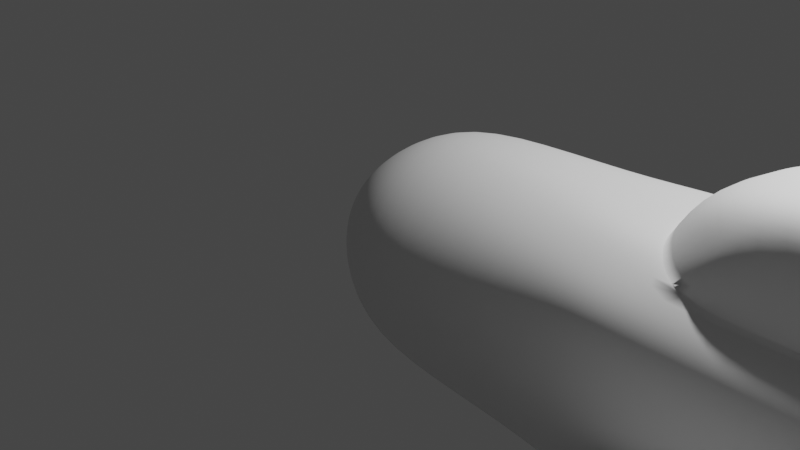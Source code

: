 # Source: placeholder-plane-model.blend  (saved by Blender 3.4.6; exported with 4.5.12 LTS)
import bpy
from mathutils import Matrix  # noqa: F401  (used for matrix-valued properties, if any)

bpy.ops.wm.read_factory_settings(use_empty=True)
scene = bpy.context.scene
scene.name = 'Scene'

# ---- collections
col_collection = bpy.data.collections.new('Collection'); scene.collection.children.link(col_collection)

# ---- node groups
ng_auto_smooth = bpy.data.node_groups.new('Auto Smooth', 'GeometryNodeTree')
_s = ng_auto_smooth.interface.new_socket(name='Geometry', in_out='OUTPUT', socket_type='NodeSocketGeometry')
_s = ng_auto_smooth.interface.new_socket(name='Geometry', in_out='INPUT', socket_type='NodeSocketGeometry')
_s = ng_auto_smooth.interface.new_socket(name='Angle', in_out='INPUT', socket_type='NodeSocketFloat')
_s.subtype = 'ANGLE'
_s.min_value = 0.0
_s.max_value = 3.142
ng_auto_smooth.is_modifier = True
_N = ng_auto_smooth.nodes; _L = ng_auto_smooth.links
n0 = _N.new('NodeGroupOutput'); n0.name = 'Group Output'; n0.location = (480, -100)
n1 = _N.new('NodeGroupInput'); n1.name = 'Group Input'; n1.location = (-420, -300)
n2 = _N.new('NodeGroupInput'); n2.name = 'Group Input.001'; n2.location = (-60, -100)
n3 = _N.new('GeometryNodeSetShadeSmooth'); n3.name = 'Set Shade Smooth'; n3.location = (120, -100)
n3.domain = 'EDGE'
n4 = _N.new('GeometryNodeSetShadeSmooth'); n4.name = 'Set Shade Smooth.001'; n4.location = (300, -100)
n5 = _N.new('GeometryNodeInputMeshEdgeAngle'); n5.name = 'Edge Angle'; n5.location = (-420, -220)
n6 = _N.new('GeometryNodeInputEdgeSmooth'); n6.name = 'Is Edge Smooth'; n6.location = (-60, -160)
n7 = _N.new('GeometryNodeInputShadeSmooth'); n7.name = 'Is Face Smooth'; n7.location = (-240, -340)
n8 = _N.new('FunctionNodeBooleanMath'); n8.name = 'Boolean Math'; n8.location = (-60, -220)
n9 = _N.new('FunctionNodeCompare'); n9.name = 'Compare'; n9.location = (-240, -180)
n9.operation = 'LESS_EQUAL'
_L.new(n5.outputs[0], n9.inputs[0])
_L.new(n4.outputs[0], n0.inputs[0])
_L.new(n1.outputs[1], n9.inputs[1])
_L.new(n9.outputs[0], n8.inputs[0])
_L.new(n7.outputs[0], n8.inputs[1])
_L.new(n2.outputs[0], n3.inputs[0])
_L.new(n6.outputs[0], n3.inputs[1])
_L.new(n3.outputs[0], n4.inputs[0])
_L.new(n8.outputs[0], n3.inputs[2])
n0.is_active_output = True

# ---- world
world_world = bpy.data.worlds.new('World'); scene.world = world_world
world_world.use_nodes = True; world_world.node_tree.nodes.clear()
_N = world_world.node_tree.nodes; _L = world_world.node_tree.links
n0 = _N.new('ShaderNodeOutputWorld'); n0.name = 'World Output'; n0.location = (300, 300)
n1 = _N.new('ShaderNodeBackground'); n1.name = 'Background'; n1.location = (10, 300)
n1.inputs[0].default_value = (0.05088, 0.05088, 0.05088, 1.0)
_L.new(n1.outputs[0], n0.inputs[0])
n0.is_active_output = True
world_world.color = (0.05088, 0.05088, 0.05088)
world_world.use_sun_shadow = False
world_world.sun_shadow_jitter_overblur = 0.0

# ---- cameras
cam_camera = bpy.data.cameras.new('Camera')
cam_camera.clip_end = 100.0
cam_camera.ortho_scale = 7.314

# ---- lights
light_light = bpy.data.lights.new('Light', 'POINT')
light_light.transmission_factor = 0.0
light_light.energy = 1000.0
light_light.shadow_soft_size = 0.1
light_light.shadow_maximum_resolution = 0.006
light_light.use_absolute_resolution = True

# ---- meshes
me_circle = bpy.data.meshes.new('Circle')
me_circle.from_pydata([(1.21, 0.0, 3.1), (1.187, -0.3058, 3.1), (1.118, -0.6134, 3.1), (1.006, -0.8751, 3.1), (0.8557, -1.057, 3.1), (0.6723, -1.156, 3.1), (0.4631, -1.19, 3.1), (0.2361, -1.195, 3.1), (-2.585e-08, -1.195, 3.1), (-0.2361, -1.195, 3.1), (-0.4631, -1.19, 3.1), (-0.6723, -1.156, 3.1), (-0.8557, -1.057, 3.1), (-1.006, -0.8751, 3.1), (-1.164, -0.5937, 3.1), (-1.164, -0.3139, 3.1), (-1.164, 0.0, 3.1), (-1.045, 0.0, 0.4013), (-1.025, -0.2039, 0.4013), (-0.9655, -0.3999, 0.4013), (-0.8689, -0.5806, 0.4013), (-0.7389, -0.7389, 0.4013), (-0.5806, -0.8689, 0.4013), (-0.3999, -0.9655, 0.4013), (-0.2039, -1.025, 0.4013), (-5.516e-09, -1.045, 0.4013), (0.2039, -1.025, 0.4013), (0.3999, -0.9655, 0.4013), (0.5806, -0.8689, 0.4013), (0.7389, -0.7389, 0.4013), (0.8689, -0.5806, 0.4013), (0.9655, -0.3999, 0.4013), (1.025, -0.2039, 0.4013), (1.045, 0.0, 0.4013), (-1.21, 0.0, 1.021), (-1.187, -0.2361, 1.021), (-1.118, -0.4631, 1.021), (-1.006, -0.6723, 1.021), (-0.8557, -0.8557, 1.021), (-0.6723, -1.006, 1.021), (-0.4631, -1.118, 1.021), (-0.2361, -1.187, 1.021), (-8.524e-09, -1.21, 1.021), (0.2361, -1.187, 1.021), (0.4631, -1.118, 1.021), (0.6723, -1.006, 1.021), (0.8557, -0.8557, 1.021), (1.006, -0.6723, 1.021), (1.118, -0.4631, 1.021), (1.187, -0.2361, 1.021), (1.21, 0.0, 1.021), (-1.195, 0.0, 2.331), (-1.195, -0.2361, 2.331), (-1.118, -0.4788, 2.331), (-1.006, -0.7199, 2.331), (-0.8557, -0.9196, 2.331), (-0.6723, -1.06, 2.331), (-0.4631, -1.146, 2.331), (-0.2361, -1.19, 2.331), (4.127e-08, -1.204, 2.331), (0.2361, -1.19, 2.331), (0.4631, -1.146, 2.331), (0.6723, -1.06, 2.331), (0.8557, -0.9196, 2.331), (1.006, -0.7199, 2.331), (1.118, -0.4788, 2.331), (1.187, -0.2361, 2.331), (1.21, 0.0, 2.331), (-0.1137, 0.0, -0.3761), (-0.6358, 0.0, -0.1118), (-0.288, 0.0, -0.3386), (-0.1115, -0.02217, -0.3761), (-0.6236, -0.124, -0.1118), (-0.2824, -0.05618, -0.3386), (-0.105, -0.04349, -0.3761), (-0.5874, -0.2433, -0.1118), (-0.266, -0.1102, -0.3386), (-0.0945, -0.06314, -0.3761), (-0.5287, -0.3532, -0.1118), (-0.2394, -0.16, -0.3386), (-0.08036, -0.08036, -0.3761), (-0.4496, -0.4496, -0.1118), (-0.2036, -0.2036, -0.3386), (-0.06314, -0.0945, -0.3761), (-0.3532, -0.5287, -0.1118), (-0.16, -0.2394, -0.3386), (-0.04349, -0.105, -0.3761), (-0.2433, -0.5874, -0.1118), (-0.1102, -0.266, -0.3386), (-0.02217, -0.1115, -0.3761), (-0.124, -0.6236, -0.1118), (-0.05618, -0.2824, -0.3386), (-3.731e-10, -0.1137, -0.3761), (-7.571e-09, -0.6358, -0.1118), (-4.433e-09, -0.288, -0.3386), (0.02217, -0.1115, -0.3761), (0.124, -0.6236, -0.1118), (0.05618, -0.2824, -0.3386), (0.04349, -0.105, -0.3761), (0.2433, -0.5874, -0.1118), (0.1102, -0.266, -0.3386), (0.06314, -0.0945, -0.3761), (0.3532, -0.5287, -0.1118), (0.16, -0.2394, -0.3386), (0.08036, -0.08036, -0.3761), (0.4496, -0.4496, -0.1118), (0.2036, -0.2036, -0.3386), (0.0945, -0.06314, -0.3761), (0.5287, -0.3532, -0.1118), (0.2394, -0.16, -0.3386), (0.105, -0.04349, -0.3761), (0.5874, -0.2433, -0.1118), (0.266, -0.1102, -0.3386), (0.1115, -0.02217, -0.3761), (0.6236, -0.124, -0.1118), (0.2824, -0.05618, -0.3386), (0.1137, 0.0, -0.3761), (0.6358, 0.0, -0.1118), (0.288, 0.0, -0.3386), (1.21, 0.0, 7.205), (1.187, -0.3058, 7.205), (1.118, -0.6134, 7.205), (1.006, -0.8751, 7.205), (0.8557, -1.057, 7.205), (0.6723, -1.156, 7.205), (0.4631, -1.19, 7.205), (0.2361, -1.195, 7.205), (2.84e-07, -1.195, 7.205), (-0.2361, -1.195, 7.205), (-0.4631, -1.19, 7.205), (-0.6723, -1.156, 7.205), (-0.8557, -1.057, 7.205), (-1.006, -0.8751, 7.205), (-1.164, -0.5937, 7.205), (-1.164, -0.3139, 7.205), (-1.164, 0.0, 7.205), (1.006, -0.8751, 3.442), (0.8557, -1.057, 3.442), (1.118, -0.6134, 3.442), (-0.4631, -1.19, 3.442), (-0.6723, -1.156, 3.442), (0.6723, -1.156, 3.442), (0.4631, -1.19, 3.442), (0.2361, -1.195, 3.442), (-5.873e-11, -1.195, 3.442), (-1.164, -0.5937, 3.415), (-1.164, -0.3139, 3.307), (-0.8557, -1.057, 3.442), (-1.006, -0.8751, 3.705), (-0.2361, -1.195, 3.442), (-1.164, 0.0, 3.25), (1.187, -0.3058, 3.442), (1.21, 0.0, 3.442), (-1.898, -0.5937, 4.145), (-1.898, -0.3139, 4.095), (-1.72, -0.7694, 4.259), (-1.898, 0.0, 4.095), (-1.467, -0.5937, 3.721), (-1.467, -0.3139, 3.482), (-1.309, -0.8751, 4.04), (-1.467, 0.0, 3.381), (1.006, -0.8751, 4.269), (1.118, -0.6134, 4.269), (-0.4631, -1.19, 4.269), (0.6723, -1.156, 4.269), (0.2361, -1.195, 4.269), (-1.164, -0.5937, 3.955), (-0.8557, -1.057, 4.269), (-0.2361, -1.195, 4.269), (1.187, -0.3058, 4.269), (1.21, 0.0, 4.269), (0.8557, -1.057, 4.269), (-0.6723, -1.156, 4.269), (0.3327, -1.275, 4.164), (6.238e-08, -1.195, 4.269), (-1.164, -0.3139, 3.955), (-1.006, -0.8751, 4.551), (-1.164, 0.0, 3.955), (-1.898, -0.5937, 5.712), (-1.898, -0.3139, 5.712), (-1.72, -0.7694, 5.712), (-1.898, 0.0, 5.712), (-1.006, -0.8751, 5.712), (0.3396, 0.0, 9.0), (0.3264, -0.1881, 9.0), (0.2874, -0.3791, 9.0), (0.2239, -0.5416, 9.0), (0.1385, -0.6548, 9.0), (0.03438, -0.7158, 9.0), (-0.08437, -0.7373, 9.0), (-0.2132, -0.7401, 9.0), (-0.3472, -0.7401, 9.0), (-0.4812, -0.7401, 9.0), (-0.6101, -0.7373, 9.0), (-0.7288, -0.7158, 9.0), (-0.8329, -0.6548, 9.0), (-0.9183, -0.5416, 9.0), (-1.008, -0.3669, 9.0), (-1.008, -0.1932, 9.0), (-1.008, 0.0, 9.0), (-1.625, -0.8751, 6.216), (-1.783, -0.5937, 6.216), (-1.783, -0.3139, 6.216), (-1.783, 0.0, 6.216), (-0.4166, 0.0, 10.42), (-0.4212, -0.217, 10.42), (-0.4348, -0.2846, 10.42), (-0.4569, -0.3422, 10.42), (-0.4866, -0.3823, 10.42), (-0.5228, -0.4038, 10.42), (-0.5641, -0.4115, 10.42), (-0.6089, -0.4124, 10.42), (-0.6555, -0.4124, 10.42), (-0.7022, -0.4124, 10.42), (-0.747, -0.4115, 10.42), (-0.7883, -0.4038, 10.42), (-0.8245, -0.3823, 10.42), (-0.8542, -0.3422, 10.42), (-0.8854, -0.2803, 10.42), (-0.8854, -0.2188, 10.42), (-0.8854, 0.0, 10.42), (0.4631, -1.19, 5.207), (0.3458, -1.193, 4.269), (0.6723, -1.156, 3.531), (0.6053, -1.167, 3.442), (0.6723, -1.156, 6.806), (0.3322, -1.193, 3.51), (0.3327, -1.193, 4.164), (0.4631, -13.4, 4.269), (0.4631, -13.4, 3.442), (0.6053, -13.38, 3.442), (0.6723, -13.36, 3.531), (0.6723, -13.36, 4.269), (0.4631, -13.4, 5.207), (0.3458, -13.4, 4.269), (0.6723, -13.36, 6.806), (0.3322, -13.4, 3.51), (0.3327, -13.4, 4.164), (0.3322, -1.275, 3.51), (0.6723, -1.238, 6.806), (0.4631, -1.272, 5.207), (0.3458, -1.275, 4.269), (0.6053, -1.249, 3.442), (0.4631, -1.272, 3.442), (0.6723, -1.238, 4.269), (0.6723, -1.238, 3.531), (0.3322, -13.3, 3.51), (0.4631, -13.3, 5.207), (0.3458, -13.3, 4.269), (0.6053, -13.28, 3.442), (0.3327, -13.3, 4.164), (0.6723, -13.27, 6.806), (0.4631, -13.3, 3.442), (0.6723, -13.27, 4.269), (0.6723, -13.27, 3.531), (0.3327, -13.22, 4.164), (0.6723, -13.18, 6.806), (0.4631, -13.22, 3.442), (0.6723, -13.18, 4.269), (0.6723, -13.18, 3.531), (0.3322, -13.22, 3.51), (0.4631, -13.22, 5.207), (0.3458, -13.22, 4.269), (0.6053, -13.19, 3.442), (-0.6535, 0.0, 11.11), (-0.6549, -0.05238, 11.11), (-0.659, -0.07298, 11.11), (-0.6658, -0.0905, 11.11), (-0.6748, -0.1027, 11.11), (-0.6858, -0.1093, 11.11), (-0.6984, -0.1116, 11.11), (-0.7121, -0.1119, 11.11), (-0.7263, -0.1119, 11.11), (-0.7405, -0.1119, 11.11), (-0.7541, -0.1116, 11.11), (-0.7667, -0.1093, 11.11), (-0.7777, -0.1027, 11.11), (-0.7868, -0.0905, 11.11), (-0.7963, -0.07166, 11.11), (-0.7963, -0.05292, 11.11), (-0.7963, 0.0, 11.11), (-0.7262, 0.0, 11.34), (-0.6555, -1.753, 10.42), (-0.7022, -1.753, 10.42), (-0.7263, -1.753, 11.11), (-0.7405, -1.753, 11.11), (-0.6897, -0.431, 10.28), (-0.7392, -0.4299, 10.28), (-0.537, -0.4299, 10.28), (-0.5866, -0.431, 10.28), (-0.7849, -0.4215, 10.28), (-0.825, -0.3977, 10.28), (-0.6381, -0.431, 10.28), (-0.8578, -0.3535, 10.28), (-0.8923, -0.2852, 10.28), (-0.8923, -0.2174, 10.28), (-0.8923, 0.0, 10.28), (-0.3789, -0.2154, 10.28), (-0.394, -0.29, 10.28), (-0.4184, -0.3535, 10.28), (-0.4513, -0.3977, 10.28), (-0.3739, 0.0, 10.28), (-0.4913, -0.4215, 10.28), (-0.6555, -1.594, 10.42), (-0.7022, -1.594, 10.42), (-0.7263, -1.558, 11.11), (-0.7405, -1.558, 11.11), (-1.008, -0.08007, 9.0), (-0.8854, -0.05262, 10.42), (-0.7963, -0.02194, 11.11), (-0.8923, -0.05228, 10.28), (-1.979, -0.05262, 10.42), (-1.979, 0.0, 10.42), (-2.004, -0.02194, 11.11), (-2.004, 0.0, 11.11), (-1.896, -0.05262, 10.42), (-1.84, 0.0, 11.11), (-1.84, -0.02194, 11.11), (-1.896, 0.0, 10.42), (-0.7313, -0.4487, 10.14), (-0.5637, -0.4499, 10.14), (-0.8255, -0.4134, 10.14), (-0.8994, -0.2902, 10.14), (-0.8994, 0.0, 10.14), (-0.3523, -0.2954, 10.14), (-0.4152, -0.4134, 10.14), (-0.6769, -0.4499, 10.14), (-0.5093, -0.4487, 10.14), (-0.7815, -0.4395, 10.14), (-0.6203, -0.4499, 10.14), (-0.8615, -0.365, 10.14), (-0.8994, -0.2159, 10.14), (-0.3358, -0.2137, 10.14), (-0.3791, -0.365, 10.14), (-0.3302, 0.0, 10.14), (-0.4592, -0.4395, 10.14), (-0.8994, -0.05398, 10.14)], [], [(29, 30, 47, 46), (84, 87, 23, 22), (87, 90, 24, 23), (90, 93, 25, 24), (93, 96, 26, 25), (96, 99, 27, 26), (99, 102, 28, 27), (102, 105, 29, 28), (105, 108, 30, 29), (108, 111, 31, 30), (69, 72, 18, 17), (111, 114, 32, 31), (72, 75, 19, 18), (114, 117, 33, 32), (75, 78, 20, 19), (78, 81, 21, 20), (81, 84, 22, 21), (49, 50, 67, 66), (30, 31, 48, 47), (17, 18, 35, 34), (31, 32, 49, 48), (18, 19, 36, 35), (32, 33, 50, 49), (19, 20, 37, 36), (20, 21, 38, 37), (21, 22, 39, 38), (22, 23, 40, 39), (23, 24, 41, 40), (24, 25, 42, 41), (25, 26, 43, 42), (26, 27, 44, 43), (27, 28, 45, 44), (28, 29, 46, 45), (63, 64, 3, 4), (36, 37, 54, 53), (37, 38, 55, 54), (38, 39, 56, 55), (39, 40, 57, 56), (40, 41, 58, 57), (41, 42, 59, 58), (42, 43, 60, 59), (43, 44, 61, 60), (44, 45, 62, 61), (45, 46, 63, 62), (46, 47, 64, 63), (47, 48, 65, 64), (34, 35, 52, 51), (48, 49, 66, 65), (35, 36, 53, 52), (72, 69, 70, 73), (73, 70, 68, 71), (75, 72, 73, 76), (76, 73, 71, 74), (78, 75, 76, 79), (79, 76, 74, 77), (81, 78, 79, 82), (82, 79, 77, 80), (84, 81, 82, 85), (85, 82, 80, 83), (87, 84, 85, 88), (88, 85, 83, 86), (90, 87, 88, 91), (91, 88, 86, 89), (93, 90, 91, 94), (94, 91, 89, 92), (96, 93, 94, 97), (97, 94, 92, 95), (99, 96, 97, 100), (100, 97, 95, 98), (102, 99, 100, 103), (103, 100, 98, 101), (105, 102, 103, 106), (106, 103, 101, 104), (108, 105, 106, 109), (109, 106, 104, 107), (111, 108, 109, 112), (112, 109, 107, 110), (114, 111, 112, 115), (115, 112, 110, 113), (117, 114, 115, 118), (118, 115, 113, 116), (64, 65, 2, 3), (51, 52, 15, 16), (65, 66, 1, 2), (52, 53, 14, 15), (66, 67, 0, 1), (53, 54, 13, 14), (54, 55, 12, 13), (55, 56, 11, 12), (56, 57, 10, 11), (57, 58, 9, 10), (58, 59, 8, 9), (59, 60, 7, 8), (60, 61, 6, 7), (61, 62, 5, 6), (62, 63, 4, 5), (171, 161, 122, 123), (161, 162, 121, 122), (172, 163, 129, 130), (248, 250, 237, 234), (174, 165, 126, 127), (164, 171, 123, 124, 225), (175, 166, 133, 134), (176, 167, 131, 132), (163, 168, 128, 129), (167, 172, 130, 131), (165, 222, 221, 125, 126), (166, 176, 132, 133), (177, 175, 134, 135), (168, 174, 127, 128), (162, 169, 120, 121), (169, 170, 119, 120), (1, 0, 152, 151), (2, 1, 151, 138), (9, 8, 144, 149), (16, 15, 146, 150), (14, 13, 148, 145), (7, 6, 142, 143), (12, 11, 140, 147), (10, 9, 149, 139), (13, 12, 147, 148), (15, 14, 145, 146), (5, 4, 137, 141), (8, 7, 143, 144), (6, 5, 141, 224, 142), (11, 10, 139, 140), (3, 2, 138, 136), (4, 3, 136, 137), (158, 157, 153, 154), (157, 159, 155, 153), (160, 158, 154, 156), (150, 146, 158, 160), (145, 148, 159, 157), (146, 145, 157, 158), (151, 152, 170, 169), (138, 151, 169, 162), (149, 144, 174, 168), (150, 146, 175, 177), (145, 148, 176, 166), (143, 142, 226, 227, 222, 165), (147, 140, 172, 167), (139, 149, 168, 163), (148, 147, 167, 176), (146, 145, 166, 175), (141, 137, 171, 164, 223), (144, 143, 165, 174), (247, 248, 234, 233), (140, 139, 163, 172), (136, 138, 162, 161), (137, 136, 161, 171), (176, 155, 159, 148), (156, 154, 179, 181), (155, 176, 182, 180), (153, 155, 180, 178), (154, 153, 178, 179), (130, 129, 193, 194), (135, 134, 198, 307, 199), (121, 120, 184, 185), (132, 131, 195, 196), (134, 133, 197, 198), (123, 122, 186, 187), (120, 119, 183, 184), (125, 124, 188, 189), (122, 121, 185, 186), (127, 126, 190, 191), (124, 123, 187, 188), (129, 128, 192, 193), (126, 125, 189, 190), (131, 130, 194, 195), (128, 127, 191, 192), (133, 132, 196, 197), (133, 134, 202, 201), (134, 135, 203, 202), (132, 133, 201, 200), (178, 180, 200, 201), (181, 179, 202, 203), (179, 178, 201, 202), (182, 132, 200, 180), (287, 286, 213, 214), (289, 288, 210, 211), (291, 290, 215, 216), (286, 292, 212, 213), (294, 293, 217, 218), (290, 287, 214, 215), (310, 295, 219, 308), (298, 297, 205, 206), (293, 291, 216, 217), (295, 294, 218, 219), (300, 299, 207, 208), (297, 301, 204, 205), (288, 302, 209, 210), (299, 298, 206, 207), (292, 289, 211, 212), (302, 300, 208, 209), (250, 246, 236, 237), (223, 224, 141), (221, 225, 124, 125), (251, 247, 233, 235), (228, 232, 235, 233), (229, 230, 231, 232, 228), (234, 237, 236, 229, 228), (233, 234, 228), (252, 249, 230, 229), (253, 251, 235, 232), (254, 253, 232, 231), (249, 254, 231, 230), (246, 252, 229, 236), (226, 142, 243, 238), (224, 223, 245, 242), (223, 164, 244, 245), (164, 225, 239, 244), (142, 224, 242, 243), (225, 221, 240, 239), (227, 226, 238, 173), (221, 222, 241, 240), (222, 227, 173, 241), (260, 257, 252, 246), (263, 259, 254, 249), (259, 258, 253, 254), (258, 256, 251, 253), (257, 263, 249, 252), (256, 261, 247, 251), (255, 260, 246, 250), (261, 262, 248, 247), (262, 255, 250, 248), (241, 173, 255, 262), (240, 241, 262, 261), (173, 238, 260, 255), (239, 240, 261, 256), (243, 242, 263, 257), (244, 239, 256, 258), (245, 244, 258, 259), (242, 245, 259, 263), (238, 243, 257, 260), (212, 211, 271, 272), (209, 208, 268, 269), (214, 213, 273, 274), (211, 210, 270, 271), (216, 215, 275, 276), (304, 303, 282, 283), (218, 217, 277, 278), (215, 214, 274, 275), (308, 219, 279, 309), (206, 205, 265, 266), (217, 216, 276, 277), (219, 218, 278, 279), (208, 207, 267, 268), (205, 204, 264, 265), (210, 209, 269, 270), (207, 206, 266, 267), (271, 270, 281), (276, 275, 281), (273, 272, 281), (278, 277, 281), (275, 274, 281), (280, 309, 279, 281), (266, 265, 281), (277, 276, 281), (279, 278, 281), (268, 267, 281), (265, 264, 281), (270, 269, 281), (267, 266, 281), (272, 271, 281), (269, 268, 281), (274, 273, 281), (283, 282, 284, 285), (303, 305, 284, 282), (306, 304, 283, 285), (305, 306, 285, 284), (335, 325, 300, 302), (329, 320, 289, 292), (333, 324, 298, 299), (327, 335, 302, 288), (332, 334, 301, 297), (325, 333, 299, 300), (331, 322, 294, 295), (330, 321, 291, 293), (324, 332, 297, 298), (336, 331, 295, 310), (328, 319, 287, 290), (322, 330, 293, 294), (326, 329, 292, 286), (321, 328, 290, 291), (320, 327, 288, 289), (319, 326, 286, 287), (272, 273, 306, 305), (273, 213, 304, 306), (212, 272, 305, 303), (213, 212, 303, 304), (323, 336, 310, 296), (317, 316, 314, 313), (296, 310, 308, 220), (312, 311, 313, 314), (315, 317, 313, 311), (318, 315, 311, 312), (220, 308, 315, 318), (308, 309, 317, 315), (309, 280, 316, 317), (199, 307, 336, 323), (193, 192, 326, 319), (190, 189, 327, 320), (195, 194, 328, 321), (192, 191, 329, 326), (197, 196, 330, 322), (194, 193, 319, 328), (307, 198, 331, 336), (185, 184, 332, 324), (196, 195, 321, 330), (198, 197, 322, 331), (187, 186, 333, 325), (184, 183, 334, 332), (189, 188, 335, 327), (186, 185, 324, 333), (191, 190, 320, 329), (188, 187, 325, 335)])
me_circle.polygons.foreach_set('use_smooth', [True] * 316)
_uv = me_circle.uv_layers.new(name='UVMap')
_uv.uv.foreach_set('vector', [0.0, 0.0, 0.0, 0.0, 0.0, 0.0, 0.0, 0.0, 0.0, 0.0, 0.0, 0.0, 0.0, 0.0, 0.0, 0.0, 0.0, 0.0, 0.0, 0.0, 0.0, 0.0, 0.0, 0.0, 0.0, 0.0, 0.0, 0.0, 0.0, 0.0, 0.0, 0.0, 0.0, 0.0, 0.0, 0.0, 0.0, 0.0, 0.0, 0.0, 0.0, 0.0, 0.0, 0.0, 0.0, 0.0, 0.0, 0.0, 0.0, 0.0, 0.0, 0.0, 0.0, 0.0, 0.0, 0.0, 0.0, 0.0, 0.0, 0.0, 0.0, 0.0, 0.0, 0.0, 0.0, 0.0, 0.0, 0.0, 0.0, 0.0, 0.0, 0.0, 0.0, 0.0, 0.0, 0.0, 0.0, 0.0, 0.0, 0.0, 0.0, 0.0, 0.0, 0.0, 0.0, 0.0, 0.0, 0.0, 0.0, 0.0, 0.0, 0.0, 0.0, 0.0, 0.0, 0.0, 0.0, 0.0, 0.0, 0.0, 0.0, 0.0, 0.0, 0.0, 0.0, 0.0, 0.0, 0.0, 0.0, 0.0, 0.0, 0.0, 0.0, 0.0, 0.0, 0.0, 0.0, 0.0, 0.0, 0.0, 0.0, 0.0, 0.0, 0.0, 0.0, 0.0, 0.0, 0.0, 0.0, 0.0, 0.0, 0.0, 0.0, 0.0, 0.0, 0.0, 0.0, 0.0, 0.0, 0.0, 0.0, 0.0, 0.0, 0.0, 0.0, 0.0, 0.0, 0.0, 0.0, 0.0, 0.0, 0.0, 0.0, 0.0, 0.0, 0.0, 0.0, 0.0, 0.0, 0.0, 0.0, 0.0, 0.0, 0.0, 0.0, 0.0, 0.0, 0.0, 0.0, 0.0, 0.0, 0.0, 0.0, 0.0, 0.0, 0.0, 0.0, 0.0, 0.0, 0.0, 0.0, 0.0, 0.0, 0.0, 0.0, 0.0, 0.0, 0.0, 0.0, 0.0, 0.0, 0.0, 0.0, 0.0, 0.0, 0.0, 0.0, 0.0, 0.0, 0.0, 0.0, 0.0, 0.0, 0.0, 0.0, 0.0, 0.0, 0.0, 0.0, 0.0, 0.0, 0.0, 0.0, 0.0, 0.0, 0.0, 0.0, 0.0, 0.0, 0.0, 0.0, 0.0, 0.0, 0.0, 0.0, 0.0, 0.0, 0.0, 0.0, 0.0, 0.0, 0.0, 0.0, 0.0, 0.0, 0.0, 0.0, 0.0, 0.0, 0.0, 0.0, 0.0, 0.0, 0.0, 0.0, 0.0, 0.0, 0.0, 0.0, 0.0, 0.0, 0.0, 0.0, 0.0, 0.0, 0.0, 0.0, 0.0, 0.0, 0.0, 0.0, 0.0, 0.0, 0.0, 0.0, 0.0, 0.0, 0.0, 0.0, 0.0, 0.0, 0.0, 0.0, 0.0, 0.0, 0.0, 0.0, 0.0, 0.0, 0.0, 0.0, 0.0, 0.0, 0.0, 0.0, 0.0, 0.0, 0.0, 0.0, 0.0, 0.0, 0.0, 0.0, 0.0, 0.0, 0.0, 0.0, 0.0, 0.0, 0.0, 0.0, 0.0, 0.0, 0.0, 0.0, 0.0, 0.0, 0.0, 0.0, 0.0, 0.0, 0.0, 0.0, 0.0, 0.0, 0.0, 0.0, 0.0, 0.0, 0.0, 0.0, 0.0, 0.0, 0.0, 0.0, 0.0, 0.0, 0.0, 0.0, 0.0, 0.0, 0.0, 0.0, 0.0, 0.0, 0.0, 0.0, 0.0, 0.0, 0.0, 0.0, 0.0, 0.0, 0.0, 0.0, 0.0, 0.0, 0.0, 0.0, 0.0, 0.0, 0.0, 0.0, 0.0, 0.0, 0.0, 0.0, 0.0, 0.0, 0.0, 0.0, 0.0, 0.0, 0.0, 0.0, 0.0, 0.0, 0.0, 0.0, 0.0, 0.0, 0.0, 0.0, 0.0, 0.0, 0.0, 0.0, 0.0, 0.0, 0.0, 0.0, 0.0, 0.0, 0.0, 0.0, 0.0, 0.0, 0.0, 0.0, 0.0, 0.0, 0.0, 0.0, 0.0, 0.0, 0.0, 0.0, 0.0, 0.0, 0.0, 0.0, 0.0, 0.0, 0.0, 0.0, 0.0, 0.0, 0.0, 0.0, 0.0, 0.0, 0.0, 0.0, 0.0, 0.0, 0.0, 0.0, 0.0, 0.0, 0.0, 0.0, 0.0, 0.0, 0.0, 0.0, 0.0, 0.0, 0.0, 0.0, 0.0, 0.0, 0.0, 0.0, 0.0, 0.0, 0.0, 0.0, 0.0, 0.0, 0.0, 0.0, 0.0, 0.0, 0.0, 0.0, 0.0, 0.0, 0.0, 0.0, 0.0, 0.0, 0.0, 0.0, 0.0, 0.0, 0.0, 0.0, 0.0, 0.0, 0.0, 0.0, 0.0, 0.0, 0.0, 0.0, 0.0, 0.0, 0.0, 0.0, 0.0, 0.0, 0.0, 0.0, 0.0, 0.0, 0.0, 0.0, 0.0, 0.0, 0.0, 0.0, 0.0, 0.0, 0.0, 0.0, 0.0, 0.0, 0.0, 0.0, 0.0, 0.0, 0.0, 0.0, 0.0, 0.0, 0.0, 0.0, 0.0, 0.0, 0.0, 0.0, 0.0, 0.0, 0.0, 0.0, 0.0, 0.0, 0.0, 0.0, 0.0, 0.0, 0.0, 0.0, 0.0, 0.0, 0.0, 0.0, 0.0, 0.0, 0.0, 0.0, 0.0, 0.0, 0.0, 0.0, 0.0, 0.0, 0.0, 0.0, 0.0, 0.0, 0.0, 0.0, 0.0, 0.0, 0.0, 0.0, 0.0, 0.0, 0.0, 0.0, 0.0, 0.0, 0.0, 0.0, 0.0, 0.0, 0.0, 0.0, 0.0, 0.0, 0.0, 0.0, 0.0, 0.0, 0.0, 0.0, 0.0, 0.0, 0.0, 0.0, 0.0, 0.0, 0.0, 0.0, 0.0, 0.0, 0.0, 0.0, 0.0, 0.0, 0.0, 0.0, 0.0, 0.0, 0.0, 0.0, 0.0, 0.0, 0.0, 0.0, 0.0, 0.0, 0.0, 0.0, 0.0, 0.0, 0.0, 0.0, 0.0, 0.0, 0.0, 0.0, 0.0, 0.0, 0.0, 0.0, 0.0, 0.0, 0.0, 0.0, 0.0, 0.0, 0.0, 0.0, 0.0, 0.0, 0.0, 0.0, 0.0, 0.0, 0.0, 0.0, 0.0, 0.0, 0.0, 0.0, 0.0, 0.0, 0.0, 0.0, 0.0, 0.0, 0.0, 0.0, 0.0, 0.0, 0.0, 0.0, 0.0, 0.0, 0.0, 0.0, 0.0, 0.0, 0.0, 0.0, 0.0, 0.0, 0.0, 0.0, 0.0, 0.0, 0.0, 0.0, 0.0, 0.0, 0.0, 0.0, 0.0, 0.0, 0.0, 0.0, 0.0, 0.0, 0.0, 0.0, 0.0, 0.0, 0.0, 0.0, 0.0, 0.0, 0.0, 0.0, 0.0, 0.0, 0.0, 0.0, 0.0, 0.0, 0.0, 0.0, 0.0, 0.0, 0.0, 0.0, 0.0, 0.0, 0.0, 0.0, 0.0, 0.0, 0.0, 0.0, 0.0, 0.0, 0.0, 0.0, 0.0, 0.0, 0.0, 0.0, 0.0, 0.0, 0.0, 0.0, 0.0, 0.0, 0.0, 0.0, 0.0, 0.0, 0.0, 0.0, 0.0, 0.0, 0.0, 0.0, 0.0, 0.0, 0.0, 0.0, 0.0, 0.0, 0.0, 0.0, 0.0, 0.0, 0.0, 0.0, 0.0, 0.0, 0.0, 0.0, 0.0, 0.0, 0.0, 0.0, 0.0, 0.0, 0.0, 0.0, 0.0, 0.0, 0.0, 0.0, 0.0, 0.0, 0.0, 0.0, 0.0, 0.0, 0.0, 0.0, 0.0, 0.0, 0.0, 0.0, 0.0, 0.0, 0.0, 0.0, 0.0, 0.0, 0.0, 0.0, 0.0, 0.0, 0.0, 0.0, 0.0, 0.0, 0.0, 0.0, 0.0, 0.0, 0.0, 0.0, 0.0, 0.0, 0.0, 0.0, 0.0, 0.0, 0.0, 0.0, 0.0, 0.0, 0.0, 0.0, 0.0, 0.0, 0.0, 0.0, 0.0, 0.0, 0.0, 0.0, 0.0, 0.0, 0.0, 0.0, 0.0, 0.0, 0.0, 0.0, 0.0, 0.0, 0.0, 0.0, 0.0, 0.0, 0.0, 0.0, 0.0, 0.0, 0.0, 0.0, 0.0, 0.0, 0.0, 0.0, 0.0, 0.0, 0.0, 0.0, 0.0, 0.0, 0.0, 0.0, 0.0, 0.0, 0.0, 0.0, 0.0, 0.0, 0.0, 0.0, 0.0, 0.0, 0.0, 0.0, 0.0, 0.0, 0.0, 0.0, 0.0, 0.0, 0.0, 0.0, 0.0, 0.0, 0.0, 0.0, 0.0, 0.0, 0.0, 0.0, 0.0, 0.0, 0.0, 0.0, 0.0, 0.0, 0.0, 0.0, 0.0, 0.0, 0.0, 0.0, 0.0, 0.0, 0.0, 0.0, 0.0, 0.0, 0.0, 0.0, 0.0, 0.0, 0.0, 0.0, 0.0, 0.0, 0.0, 0.0, 0.0, 0.0, 0.0, 0.0, 0.0, 0.0, 0.0, 0.0, 0.0, 0.0, 0.0, 0.0, 0.0, 0.0, 0.0, 0.0, 0.0, 0.0, 0.0, 0.0, 0.0, 0.0, 0.0, 0.0, 0.0, 0.0, 0.0, 0.0, 0.0, 0.0, 0.0, 0.0, 0.0, 0.0, 0.0, 0.0, 0.0, 0.0, 0.0, 0.0, 0.0, 0.0, 0.0, 0.0, 0.0, 0.0, 0.0, 0.0, 0.0, 0.0, 0.0, 0.0, 0.0, 0.0, 0.0, 0.0, 0.0, 0.0, 0.0, 0.0, 0.0, 0.0, 0.0, 0.0, 0.0, 0.0, 0.0, 0.0, 0.0, 0.0, 0.0, 0.0, 0.0, 0.0, 0.0, 0.0, 0.0, 0.0, 0.0, 0.0, 0.0, 0.0, 0.0, 0.0, 0.0, 0.0, 0.0, 0.0, 0.0, 0.0, 0.0, 0.0, 0.0, 0.0, 0.0, 0.0, 0.0, 0.0, 0.0, 0.0, 0.0, 0.0, 0.0, 0.0, 0.0, 0.0, 0.0, 0.0, 0.0, 0.0, 0.0, 0.0, 0.0, 0.0, 0.0, 0.0, 0.0, 0.0, 0.0, 0.0, 0.0, 0.0, 0.0, 0.0, 0.0, 0.0, 0.0, 0.0, 0.0, 0.0, 0.0, 0.0, 0.0, 0.0, 0.0, 0.0, 0.0, 0.0, 0.0, 0.0, 0.0, 0.0, 0.0, 0.0, 0.0, 0.0, 0.0, 0.0, 0.0, 0.0, 0.0, 0.0, 0.0, 0.0, 0.0, 0.0, 0.0, 0.0, 0.0, 0.0, 0.0, 0.0, 0.0, 0.0, 0.0, 0.0, 0.0, 0.0, 0.0, 0.0, 0.0, 0.0, 0.0, 0.0, 0.0, 0.0, 0.0, 0.0, 0.0, 0.0, 0.0, 0.0, 0.0, 0.0, 0.0, 0.0, 0.0, 0.0, 0.0, 0.0, 0.0, 0.0, 0.0, 0.0, 0.0, 0.0, 0.0, 0.0, 0.0, 0.0, 0.0, 0.0, 0.0, 0.0, 0.0, 0.0, 0.0, 0.0, 0.0, 0.0, 0.0, 0.0, 0.0, 0.0, 0.0, 0.0, 0.0, 0.0, 0.0, 0.0, 0.0, 0.0, 0.0, 0.0, 0.0, 0.0, 0.0, 0.0, 0.0, 0.0, 0.0, 0.0, 0.0, 0.0, 0.0, 0.0, 0.0, 0.0, 0.0, 0.0, 0.0, 0.0, 0.0, 0.0, 0.0, 0.0, 0.0, 0.0, 0.0, 0.0, 0.0, 0.0, 0.0, 0.0, 0.0, 0.0, 0.0, 0.0, 0.0, 0.0, 0.0, 0.0, 0.0, 0.0, 0.0, 0.0, 0.0, 0.0, 0.0, 0.0, 0.0, 0.0, 0.0, 0.0, 0.0, 0.0, 0.0, 0.0, 0.0, 0.0, 0.0, 0.0, 0.0, 0.0, 0.0, 0.0, 0.0, 0.0, 0.0, 0.0, 0.0, 0.0, 0.0, 0.0, 0.0, 0.0, 0.0, 0.0, 0.0, 0.0, 0.0, 0.0, 0.0, 0.0, 0.0, 0.0, 0.0, 0.0, 0.0, 0.0, 0.0, 0.0, 0.0, 0.0, 0.0, 0.0, 0.0, 0.0, 0.0, 0.0, 0.0, 0.0, 0.0, 0.0, 0.0, 0.0, 0.0, 0.0, 0.0, 0.0, 0.0, 0.0, 0.0, 0.0, 0.0, 0.0, 0.0, 0.0, 0.0, 0.0, 0.0, 0.0, 0.0, 0.0, 0.0, 0.0, 0.0, 0.0, 0.0, 0.0, 0.0, 0.0, 0.0, 0.0, 0.0, 0.0, 0.0, 0.0, 0.0, 0.0, 0.0, 0.0, 0.0, 0.0, 0.0, 0.0, 0.0, 0.0, 0.0, 0.0, 0.0, 0.0, 0.0, 0.0, 0.0, 0.0, 0.0, 0.0, 0.0, 0.0, 0.0, 0.0, 0.0, 0.0, 0.0, 0.0, 0.0, 0.0, 0.0, 0.0, 0.0, 0.0, 0.0, 0.0, 0.0, 0.0, 0.0, 0.0, 0.0, 0.0, 0.0, 0.0, 0.0, 0.0, 0.0, 0.0, 0.0, 0.0, 0.0, 0.0, 0.0, 0.0, 0.0, 0.0, 0.0, 0.0, 0.0, 0.0, 0.0, 0.0, 0.0, 0.0, 0.0, 0.0, 0.0, 0.0, 0.0, 0.0, 0.0, 0.0, 0.0, 0.0, 0.0, 0.0, 0.0, 0.0, 0.0, 0.0, 0.0, 0.0, 0.0, 0.0, 0.0, 0.0, 0.0, 0.0, 0.0, 0.0, 0.0, 0.0, 0.0, 0.0, 0.0, 0.0, 0.0, 0.0, 0.0, 0.0, 0.0, 0.0, 0.0, 0.0, 0.0, 0.0, 0.0, 0.0, 0.0, 0.0, 0.0, 0.0, 0.0, 0.0, 0.0, 0.0, 0.0, 0.0, 0.0, 0.0, 0.0, 0.0, 0.0, 0.0, 0.0, 0.0, 0.0, 0.0, 0.0, 0.0, 0.0, 0.0, 0.0, 0.0, 0.0, 0.0, 0.0, 0.0, 0.0, 0.0, 0.0, 0.0, 0.0, 0.0, 0.0, 0.0, 0.0, 0.0, 0.0, 0.0, 0.0, 0.0, 0.0, 0.0, 0.0, 0.0, 0.0, 0.0, 0.0, 0.0, 0.0, 0.0, 0.0, 0.0, 0.0, 0.0, 0.0, 0.0, 0.0, 0.0, 0.0, 0.0, 0.0, 0.0, 0.0, 0.0, 0.0, 0.0, 0.0, 0.0, 0.0, 0.0, 0.0, 0.0, 0.0, 0.0, 0.0, 0.0, 0.0, 0.0, 0.0, 0.0, 0.0, 0.0, 0.0, 0.0, 0.0, 0.0, 0.0, 0.0, 0.0, 0.0, 0.0, 0.0, 0.0, 0.0, 0.0, 0.0, 0.0, 0.0, 0.0, 0.0, 0.0, 0.0, 0.0, 0.0, 0.0, 0.0, 0.0, 0.0, 0.0, 0.0, 0.0, 0.0, 0.0, 0.0, 0.0, 0.0, 0.0, 0.0, 0.0, 0.0, 0.0, 0.0, 0.0, 0.0, 0.0, 0.0, 0.0, 0.0, 0.0, 0.0, 0.0, 0.0, 0.0, 0.0, 0.0, 0.0, 0.0, 0.0, 0.0, 0.0, 0.0, 0.0, 0.0, 0.0, 0.0, 0.0, 0.0, 0.0, 0.0, 0.0, 0.0, 0.0, 0.0, 0.0, 0.0, 0.0, 0.0, 0.0, 0.0, 0.0, 0.0, 0.0, 0.0, 0.0, 0.0, 0.0, 0.0, 0.0, 0.0, 0.0, 0.0, 0.0, 0.0, 0.0, 0.0, 0.0, 0.0, 0.0, 0.0, 0.0, 0.0, 0.0, 0.0, 0.0, 0.0, 0.0, 0.0, 0.0, 0.0, 0.0, 0.0, 0.0, 0.0, 0.0, 0.0, 0.0, 0.0, 0.0, 0.0, 0.0, 0.0, 0.0, 0.0, 0.0, 0.0, 0.0, 0.0, 0.0, 0.0, 0.0, 0.0, 0.0, 0.0, 0.0, 0.0, 0.0, 0.0, 0.0, 0.0, 0.0, 0.0, 0.0, 0.0, 0.0, 0.0, 0.0, 0.0, 0.0, 0.0, 0.0, 0.0, 0.0, 0.0, 0.0, 0.0, 0.0, 0.0, 0.0, 0.0, 0.0, 0.0, 0.0, 0.0, 0.0, 0.0, 0.0, 0.0, 0.0, 0.0, 0.0, 0.0, 0.0, 0.0, 0.0, 0.0, 0.0, 0.0, 0.0, 0.0, 0.0, 0.0, 0.0, 0.0, 0.0, 0.0, 0.0, 0.0, 0.0, 0.0, 0.0, 0.0, 0.0, 0.0, 0.0, 0.0, 0.0, 0.0, 0.0, 0.0, 0.0, 0.0, 0.0, 0.0, 0.0, 0.0, 0.0, 0.0, 0.0, 0.0, 0.0, 0.0, 0.0, 0.0, 0.0, 0.0, 0.0, 0.0, 0.0, 0.0, 0.0, 0.0, 0.0, 0.0, 0.0, 0.0, 0.0, 0.0, 0.0, 0.0, 0.0, 0.0, 0.0, 0.0, 0.0, 0.0, 0.0, 0.0, 0.0, 0.0, 0.0, 0.0, 0.0, 0.0, 0.0, 0.0, 0.0, 0.0, 0.0, 0.0, 0.0, 0.0, 0.0, 0.0, 0.0, 0.0, 0.0, 0.0, 0.0, 0.0, 0.0, 0.0, 0.0, 0.0, 0.0, 0.0, 0.0, 0.0, 0.0, 0.0, 0.0, 0.0, 0.0, 0.0, 0.0, 0.0, 0.0, 0.0, 0.0, 0.0, 0.0, 0.0, 0.0, 0.0, 0.0, 0.0, 0.0, 0.0, 0.0, 0.0, 0.0, 0.0, 0.0, 0.0, 0.0, 0.0, 0.0, 0.0, 0.0, 0.0, 0.0, 0.0, 0.0, 0.0, 0.0, 0.0, 0.0, 0.0, 0.0, 0.0, 0.0, 0.0, 0.0, 0.0, 0.0, 0.0, 0.0, 0.0, 0.0, 0.0, 0.0, 0.0, 0.0, 0.0, 0.0, 0.0, 0.0, 0.0, 0.0, 0.0, 0.0, 0.0, 0.0, 0.0, 0.0, 0.0, 0.0, 0.0, 0.0, 0.0, 0.0, 0.0, 0.0, 0.0, 0.0, 0.0, 0.0, 0.0, 0.0, 0.0, 0.0, 0.0, 0.0, 0.0, 0.0, 0.0, 0.0, 0.0, 0.0, 0.0, 0.0, 0.0, 0.0, 0.0, 0.0, 0.0, 0.0, 0.0, 0.0, 0.0, 0.0, 0.0, 0.0, 0.0, 0.0, 0.0, 0.0, 0.0, 0.0, 0.0, 0.0, 0.0, 0.0, 0.0, 0.0, 0.0, 0.0, 0.0, 0.0, 0.0, 0.0, 0.0, 0.0, 0.0, 0.0, 0.0, 0.0, 0.0, 0.0, 0.0, 0.0, 0.0, 0.0, 0.0, 0.0, 0.0, 0.0, 0.0, 0.0, 0.0, 0.0, 0.0, 0.0, 0.0, 0.0, 0.0, 0.0, 0.0, 0.0, 0.0, 0.0, 0.0, 0.0, 0.0, 0.0, 0.0, 0.0, 0.0, 0.0, 0.0, 0.0, 0.0, 0.0, 0.0, 0.0, 0.0, 0.0, 0.0, 0.0, 0.0, 0.0, 0.0, 0.0, 0.0, 0.0, 0.0, 0.0, 0.0, 0.0, 0.0, 0.0, 0.0, 0.0, 0.0, 0.0, 0.0, 0.0, 0.0, 0.0, 0.0, 0.0, 0.0, 0.0, 0.0, 0.0, 0.0, 0.0, 0.0, 0.0, 0.0, 0.0, 0.0, 0.0, 0.0, 0.0, 0.0, 0.0, 0.0, 0.0, 0.0, 0.0, 0.0, 0.0, 0.0, 0.0, 0.0, 0.0, 0.0, 0.0, 0.0, 0.0, 0.0, 0.0, 0.0, 0.0, 0.0, 0.0, 0.0, 0.0, 0.0, 0.0, 0.0, 0.0, 0.0, 0.0, 0.0, 0.0, 0.0, 0.0, 0.0, 0.0, 0.0, 0.0, 0.0, 0.0, 0.0, 0.0, 0.0, 0.0, 0.0, 0.0, 0.0, 0.0, 0.0, 0.0, 0.0, 0.0, 0.0, 0.0, 0.0, 0.0, 0.0, 0.0, 0.0, 0.0, 0.0, 0.0, 0.0, 0.0, 0.0, 0.0, 0.0, 0.0, 0.0, 0.0, 0.0, 0.0, 0.0, 0.0, 0.0, 0.0, 0.0, 0.0, 0.0, 0.0, 0.0, 0.0, 0.0, 0.0, 0.0, 0.0, 0.0, 0.0, 0.0, 0.0, 0.0, 0.0, 0.0, 0.0, 0.0, 0.0, 0.0, 0.0, 0.0, 0.0, 0.0, 0.0, 0.0, 0.0, 0.0, 0.0, 0.0, 0.0, 0.0, 0.0, 0.0, 0.0, 0.0, 0.0, 0.0, 0.0, 0.0, 0.0, 0.0, 0.0, 0.0, 0.0, 0.0, 0.0, 0.0, 0.0, 0.0, 0.0, 0.0, 0.0, 0.0, 0.0, 0.0, 0.0, 0.0, 0.0, 0.0, 0.0, 0.0, 0.0, 0.0, 0.0, 0.0, 0.0, 0.0, 0.0, 0.0, 0.0, 0.0, 0.0, 0.0, 0.0, 0.0, 0.0, 0.0, 0.0, 0.0, 0.0, 0.0, 0.0, 0.0, 0.0, 0.0, 0.0, 0.0, 0.0, 0.0, 0.0, 0.0, 0.0, 0.0, 0.0, 0.0, 0.0, 0.0, 0.0, 0.0, 0.0, 0.0, 0.0, 0.0, 0.0, 0.0, 0.0, 0.0, 0.0, 0.0, 0.0, 0.0, 0.0, 0.0, 0.0, 0.0, 0.0, 0.0, 0.0, 0.0, 0.0, 0.0, 0.0, 0.0, 0.0, 0.0, 0.0, 0.0, 0.0, 0.0, 0.0, 0.0, 0.0, 0.0, 0.0, 0.0, 0.0, 0.0, 0.0, 0.0, 0.0, 0.0, 0.0, 0.0, 0.0, 0.0, 0.0, 0.0, 0.0, 0.0, 0.0, 0.0, 0.0, 0.0, 0.0, 0.0, 0.0, 0.0, 0.0, 0.0, 0.0, 0.0, 0.0, 0.0, 0.0, 0.0, 0.0, 0.0, 0.0, 0.0, 0.0, 0.0, 0.0, 0.0, 0.0, 0.0, 0.0, 0.0, 0.0, 0.0, 0.0, 0.0, 0.0, 0.0, 0.0, 0.0, 0.0, 0.0, 0.0, 0.0, 0.0, 0.0, 0.0, 0.0, 0.0, 0.0, 0.0, 0.0, 0.0, 0.0, 0.0, 0.0, 0.0, 0.0, 0.0, 0.0, 0.0, 0.0, 0.0, 0.0, 0.0, 0.0, 0.0, 0.0, 0.0, 0.0, 0.0, 0.0, 0.0, 0.0, 0.0, 0.0, 0.0, 0.0, 0.0, 0.0, 0.0, 0.0, 0.0, 0.0, 0.0, 0.0, 0.0, 0.0, 0.0, 0.0, 0.0, 0.0, 0.0, 0.0, 0.0, 0.0, 0.0, 0.0, 0.0, 0.0, 0.0, 0.0, 0.0, 0.0, 0.0, 0.0, 0.0, 0.0, 0.0, 0.0, 0.0, 0.0, 0.0, 0.0, 0.0, 0.0, 0.0, 0.0, 0.0, 0.0, 0.0, 0.0, 0.0, 0.0, 0.0, 0.0, 0.0, 0.0, 0.0, 0.0, 0.0, 0.0, 0.0, 0.0, 0.0, 0.0, 0.0, 0.0, 0.0, 0.0, 0.0, 0.0, 0.0, 0.0, 0.0, 0.0, 0.0, 0.0, 0.0, 0.0, 0.0, 0.0, 0.0, 0.0, 0.0, 0.0, 0.0, 0.0, 0.0, 0.0, 0.0, 0.0, 0.0, 0.0, 0.0, 0.0, 0.0, 0.0, 0.0, 0.0, 0.0, 0.0, 0.0, 0.0, 0.0, 0.0, 0.0, 0.0, 0.0, 0.0, 0.0, 0.0, 0.0, 0.0, 0.0, 0.0, 0.0, 0.0, 0.0, 0.0, 0.0, 0.0, 0.0, 0.0, 0.0, 0.0, 0.0, 0.0, 0.0, 0.0, 0.0, 0.0, 0.0, 0.0, 0.0, 0.0, 0.0, 0.0, 0.0, 0.0, 0.0, 0.0, 0.0, 0.0, 0.0, 0.0, 0.0, 0.0, 0.0, 0.0, 0.0, 0.0, 0.0, 0.0, 0.0, 0.0, 0.0, 0.0, 0.0, 0.0, 0.0, 0.0, 0.0, 0.0, 0.0, 0.0, 0.0, 0.0, 0.0, 0.0, 0.0, 0.0, 0.0, 0.0, 0.0, 0.0, 0.0, 0.0, 0.0, 0.0, 0.0, 0.0, 0.0, 0.0, 0.0, 0.0, 0.0, 0.0, 0.0, 0.0, 0.0, 0.0, 0.0, 0.0, 0.0, 0.0, 0.0, 0.0, 0.0, 0.0, 0.0, 0.0, 0.0, 0.0, 0.0, 0.0, 0.0, 0.0, 0.0, 0.0, 0.0, 0.0, 0.0, 0.0, 0.0, 0.0, 0.0, 0.0, 0.0, 0.0, 0.0, 0.0, 0.0, 0.0, 0.0, 0.0, 0.0, 0.0, 0.0, 0.0, 0.0, 0.0, 0.0, 0.0, 0.0, 0.0, 0.0, 0.0, 0.0, 0.0, 0.0, 0.0, 0.0, 0.0, 0.0, 0.0, 0.0, 0.0, 0.0, 0.0, 0.0, 0.0, 0.0, 0.0, 0.0, 0.0, 0.0, 0.0, 0.0, 0.0, 0.0, 0.0, 0.0, 0.0, 0.0, 0.0, 0.0, 0.0, 0.0, 0.0, 0.0, 0.0, 0.0, 0.0, 0.0, 0.0, 0.0, 0.0, 0.0, 0.0, 0.0, 0.0, 0.0, 0.0, 0.0, 0.0, 0.0, 0.0, 0.0, 0.0, 0.0, 0.0, 0.0, 0.0, 0.0, 0.0, 0.0, 0.0, 0.0, 0.0, 0.0, 0.0, 0.0, 0.0, 0.0, 0.0, 0.0, 0.0, 0.0, 0.0, 0.0, 0.0, 0.0, 0.0, 0.0, 0.0, 0.0, 0.0])
me_circle.update()

# ---- objects
ob_light = bpy.data.objects.new('Light', light_light)
ob_camera = bpy.data.objects.new('Camera', cam_camera)
ob_circle = bpy.data.objects.new('Circle', me_circle)

# ---- transforms, parenting, visibility, modifiers, constraints
ob_light.location = (4.076, 1.005, 5.904)
ob_light.rotation_euler = (0.6503, 0.05522, 1.866)
ob_light.lock_rotations_4d = False
ob_light.empty_display_type = 'ARROWS'
ob_light.color = (0.0, 0.0, 0.0, 0.0)
ob_light.lineart.crease_threshold = 0.0
ob_camera.location = (7.359, -6.926, 4.958)
ob_camera.rotation_euler = (1.109, 0.0, 0.8149)
ob_camera.lock_rotations_4d = False
ob_camera.empty_display_type = 'ARROWS'
ob_camera.color = (0.0, 0.0, 0.0, 0.0)
ob_camera.display_type = 'WIRE'
ob_camera.lineart.crease_threshold = 0.0
ob_circle.location = (0.0, 0.0, 0.0)
ob_circle.rotation_euler = (-0.0, 1.571, 0.0)
_m = ob_circle.modifiers.new('Mirror', 'MIRROR')
_m.use_axis = (False, True, False)
_m.use_clip = True
_m = ob_circle.modifiers.new('Subdivision', 'SUBSURF')
_m = ob_circle.modifiers.new('Auto Smooth', 'NODES')
_m.node_group = ng_auto_smooth
_gi = [s.identifier for s in ng_auto_smooth.interface.items_tree if s.item_type == 'SOCKET' and s.in_out == 'INPUT']
_m[_gi[1]] = 0.5236  # Angle

# ---- collection membership
col_collection.objects.link(ob_light)
col_collection.objects.link(ob_camera)
col_collection.objects.link(ob_circle)

# ---- scene / render settings (as saved in the file)
scene.camera = ob_camera
scene.frame_start = 1; scene.frame_end = 250; scene.frame_set(0)
scene.render.engine = 'BLENDER_EEVEE_NEXT'
scene.cycles.sampling_pattern = 'TABULATED_SOBOL'
scene.cycles.use_light_tree = False
scene.view_settings.view_transform = 'Filmic'
bpy.context.view_layer.update()
